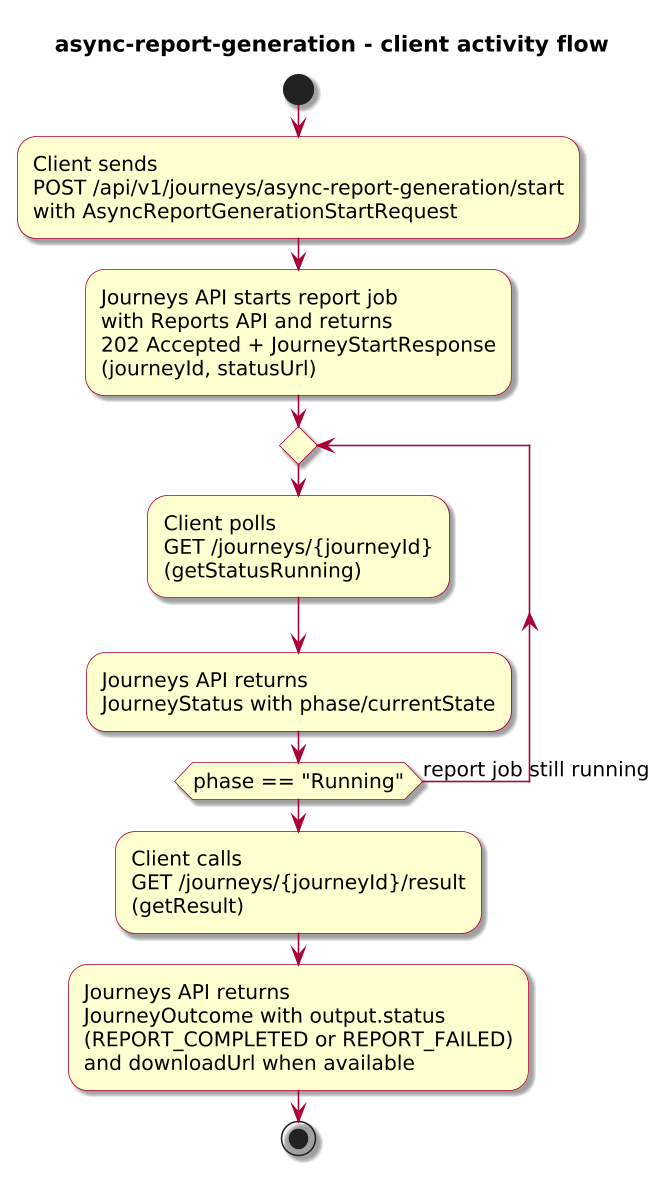

The diagram above was rendered by PlantUML. Its source (embedded in the PNG):
@startuml
!include journey-diagram-theme.puml
title async-report-generation - client activity flow

start

:Client sends\nPOST /api/v1/journeys/async-report-generation/start\nwith AsyncReportGenerationStartRequest;
:Journeys API starts report job\nwith Reports API and returns\n202 Accepted + JourneyStartResponse\n(journeyId, statusUrl);

repeat
  :Client polls\nGET /journeys/{journeyId}\n(getStatusRunning);
  :Journeys API returns\nJourneyStatus with phase/currentState;
repeat while (phase == "Running") is (report job still running)

:Client calls\nGET /journeys/{journeyId}/result\n(getResult);
:Journeys API returns\nJourneyOutcome with output.status\n(REPORT_COMPLETED or REPORT_FAILED)\nand downloadUrl when available;

stop

@enduml